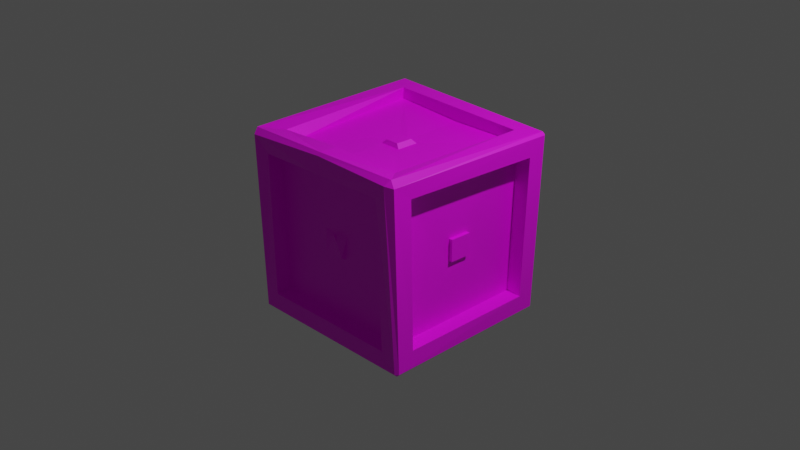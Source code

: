 # Source: box.blend  (saved by Blender 3.3.6; exported with 4.5.12 LTS)
import bpy
from mathutils import Matrix  # noqa: F401  (used for matrix-valued properties, if any)

bpy.ops.wm.read_factory_settings(use_empty=True)
scene = bpy.context.scene
scene.name = 'Scene'

# ---- collections
col_collection = bpy.data.collections.new('Collection'); scene.collection.children.link(col_collection)

# ---- images (referenced by path relative to the original .blend; pixels are not part of the script)
import os
ASSET_DIR = os.environ.get("B2B_ASSET_DIR", "")  # directory of the original .blend (textures are referenced by path, not embedded)
HERE = os.path.dirname(os.path.abspath(__file__))  # packed textures are extracted next to this script under _unpacked/

def load_image(name, relpath, width, height, colorspace="sRGB"):
    """Load a texture the original file referenced (path relative to the .blend, or extracted next to this script)."""
    p = next((c for c in (os.path.join(HERE, relpath), os.path.join(ASSET_DIR, relpath)) if relpath and os.path.exists(c)), "")
    if p:
        img = bpy.data.images.load(p, check_existing=True)
        img.name = name
    else:  # same state as the original file: an image datablock whose file is absent (Cycles renders it pink)
        img = bpy.data.images.new(name, width, height)
        img.source = "FILE"
        img.filepath = "//" + (relpath or name)
    img.colorspace_settings.name = colorspace
    return img
img_box_png = load_image('box.png', 'box.png', 1024, 1024, 'sRGB')

# ---- materials (node trees are filled in below, after node groups)
mat_box = bpy.data.materials.new('Box')
mat_box.alpha_threshold = 0.0
mat_box.use_transparent_shadow = False
mat_box.roughness = 0.5
mat_box.line_color = (0.0, 0.0, 0.0, 1.0)

# ---- material node trees
mat_box.use_nodes = True; mat_box.node_tree.nodes.clear()
_N = mat_box.node_tree.nodes; _L = mat_box.node_tree.links
n0 = _N.new('ShaderNodeOutputMaterial'); n0.name = 'Material Output'; n0.location = (300, 300)
n1 = _N.new('ShaderNodeBsdfPrincipled'); n1.name = 'Principled BSDF'; n1.location = (10, 300)
n1.distribution = 'GGX'
n1.subsurface_method = 'RANDOM_WALK_SKIN'
n1.inputs[3].default_value = 1.45
n1.inputs[27].default_value = (0.0, 0.0, 0.0, 1.0)
n1.inputs[28].default_value = 1.0
n2 = _N.new('ShaderNodeTexImage'); n2.name = 'Image Texture.001'; n2.location = (-260, 213)
n2.image = img_box_png
n2.interpolation = 'Closest'
_L.new(n1.outputs[0], n0.inputs[0])
_L.new(n2.outputs[0], n1.inputs[0])
n0.is_active_output = True

# ---- world
world_world = bpy.data.worlds.new('World'); scene.world = world_world
world_world.use_nodes = True; world_world.node_tree.nodes.clear()
_N = world_world.node_tree.nodes; _L = world_world.node_tree.links
n0 = _N.new('ShaderNodeOutputWorld'); n0.name = 'World Output'; n0.location = (300, 300)
n1 = _N.new('ShaderNodeBackground'); n1.name = 'Background'; n1.location = (10, 300)
n1.inputs[0].default_value = (0.05088, 0.05088, 0.05088, 1.0)
_L.new(n1.outputs[0], n0.inputs[0])
n0.is_active_output = True
world_world.color = (0.05088, 0.05088, 0.05088)
world_world.use_sun_shadow = False
world_world.sun_shadow_jitter_overblur = 0.0

# ---- cameras
cam_camera = bpy.data.cameras.new('Camera')
cam_camera.clip_end = 100.0
cam_camera.ortho_scale = 7.314

# ---- lights
light_light = bpy.data.lights.new('Light', 'POINT')
light_light.transmission_factor = 0.0
light_light.energy = 1000.0
light_light.shadow_soft_size = 0.1
light_light.shadow_maximum_resolution = 0.006
light_light.use_absolute_resolution = True

# ---- meshes
me_cube = bpy.data.meshes.new('Cube')
me_cube.from_pydata([(0.7792, 1.0, 0.7792), (0.7792, 0.7792, 1.0), (1.0, 0.7792, 0.7792), (0.7792, 0.7792, -1.0), (0.7792, 1.0, -0.7792), (1.0, 0.7792, -0.7792), (1.0, -0.7792, 0.7792), (0.7804, -0.7633, 0.9625), (0.7792, -1.0, 0.7792), (1.0, -0.7792, -0.7792), (0.7988, -0.9974, -0.7859), (0.7792, -0.7792, -1.0), (0.9698, 0.9698, -1.0), (0.9698, 1.0, -0.9698), (1.0, 0.9698, 0.9698), (1.0, 0.9698, -0.9698), (0.9698, 1.0, 0.9698), (0.9324, -1.034, 0.9523), (0.9698, -1.0, -0.9698), (1.0, -0.9698, -0.9698), (1.004, -0.9813, 0.9306), (0.9612, -0.9739, 1.006), (0.9698, 0.9698, 1.0), (0.9698, -0.9698, -1.0), (0.1201, 0.1201, -0.8264), (0.1201, -0.1201, -0.8264), (0.1201, -0.8264, -0.1201), (0.1512, -0.8219, 0.1292), (0.1201, 0.1201, 0.8264), (0.1201, -0.1201, 0.8264), (0.8264, 0.1201, -0.1201), (0.8264, 0.1201, 0.1201), (0.8264, -0.1201, 0.1201), (0.8264, -0.1201, -0.1201), (0.1201, 0.8264, 0.1201), (0.1201, 0.8264, -0.1201), (0.7792, 0.7792, -0.8264), (0.7792, -0.7792, -0.8264), (0.7792, -0.8264, 0.7792), (0.7657, -0.8322, -0.756), (0.7792, 0.7792, 0.8791), (0.7347, -0.7303, 0.8308), (0.8264, 0.7792, 0.7792), (0.8264, 0.7792, -0.7792), (0.8264, -0.7792, 0.7792), (0.8264, -0.7792, -0.7792), (0.7792, 0.8264, 0.7792), (0.7792, 0.8264, -0.7792), (0.1201, 0.1201, -0.8645), (0.1201, -0.1201, -0.8645), (0.1109, -0.8696, -0.09902), (0.07487, -0.8897, 0.06481), (0.07607, 0.08456, 0.8699), (0.07607, -0.0974, 0.8699), (0.8645, 0.1201, -0.1201), (0.8645, 0.1201, 0.1201), (0.8645, -0.1201, 0.1201), (0.8645, -0.1201, -0.1201), (0.1201, 0.8645, 0.1201), (0.1201, 0.8645, -0.1201), (0.0, 0.9698, -1.0), (0.0, 1.0, -0.9698), (0.0, -0.9698, 1.0), (0.0, -1.0, 0.9698), (0.0, -0.9698, -1.0), (0.0, -1.0, -0.9698), (0.0, 0.9698, 1.0), (0.0, 1.0, 0.9698), (0.0, 0.7792, -1.0), (0.0, 1.0, -0.7792), (0.0, -0.7792, 1.0), (0.0, -1.0, 0.7792), (0.0, -0.7792, -1.0), (0.0, -1.0, -0.7792), (0.0, 0.7792, 1.0), (0.0, 1.0, 0.7792), (0.0, 0.7792, -0.8264), (0.0, -0.7792, -0.8264), (0.0, -0.8264, 0.7792), (0.0, -0.8264, -0.7792), (0.0, 0.7792, 0.8527), (0.0, -0.7792, 0.8527), (0.0, 0.8264, 0.7792), (0.0, 0.8264, -0.7792), (0.0, 0.1201, -0.8264), (0.0, -0.1201, -0.8264), (0.0, -0.8264, 0.1201), (0.0, -0.8264, -0.1201), (0.0, 0.1201, 0.8264), (0.0, -0.1201, 0.8264), (0.0, 0.8264, 0.1201), (0.0, 0.8264, -0.1201), (0.0, 0.1201, -0.8645), (0.0, -0.1201, -0.8645), (0.0, -0.8645, 0.1201), (0.0, -0.8645, -0.1201), (-0.01491, 0.08456, 0.8699), (-0.01491, -0.0974, 0.8699), (0.0, 0.8645, 0.1201), (0.0, 0.8645, -0.1201), (-0.7792, 1.0, 0.7792), (-0.7792, 0.7792, 1.0), (-1.0, 0.7792, 0.7792), (-0.7792, 0.7792, -1.0), (-0.7792, 1.0, -0.7792), (-1.0, 0.7792, -0.7792), (-1.0, -0.7792, 0.7792), (-0.7804, -0.7633, 0.9625), (-0.7792, -1.0, 0.7792), (-1.0, -0.7792, -0.7792), (-0.7988, -0.9974, -0.7859), (-0.7792, -0.7792, -1.0), (-0.9698, 0.9698, -1.0), (-0.9698, 1.0, -0.9698), (-1.0, 0.9698, 0.9698), (-1.0, 0.9698, -0.9698), (-0.9698, 1.0, 0.9698), (-0.9324, -1.034, 0.9523), (-0.9698, -1.0, -0.9698), (-1.0, -0.9698, -0.9698), (-1.004, -0.9813, 0.9306), (-0.9612, -0.9739, 1.006), (-0.9698, 0.9698, 1.0), (-0.9698, -0.9698, -1.0), (-0.1201, 0.1201, -0.8264), (-0.1201, -0.1201, -0.8264), (-0.1201, -0.8264, -0.1201), (-0.1512, -0.8219, 0.1292), (-0.1201, 0.1201, 0.8264), (-0.1201, -0.1201, 0.8264), (-0.8264, 0.1201, -0.1201), (-0.8264, 0.1201, 0.1201), (-0.8264, -0.1201, 0.1201), (-0.8264, -0.1201, -0.1201), (-0.1201, 0.8264, 0.1201), (-0.1201, 0.8264, -0.1201), (-0.7792, 0.7792, -0.8264), (-0.7792, -0.7792, -0.8264), (-0.7792, -0.8264, 0.7792), (-0.7657, -0.8322, -0.756), (-0.7792, 0.7792, 0.8791), (-0.7347, -0.7303, 0.8308), (-0.8264, 0.7792, 0.7792), (-0.8264, 0.7792, -0.7792), (-0.8264, -0.7792, 0.7792), (-0.8264, -0.7792, -0.7792), (-0.7792, 0.8264, 0.7792), (-0.7792, 0.8264, -0.7792), (-0.1201, 0.1201, -0.8645), (-0.1201, -0.1201, -0.8645), (-0.1109, -0.8696, -0.09902), (-0.07487, -0.8897, 0.06481), (-0.07607, 0.08456, 0.8699), (-0.07607, -0.0974, 0.8699), (-0.8645, 0.1201, -0.1201), (-0.8645, 0.1201, 0.1201), (-0.8645, -0.1201, 0.1201), (-0.8645, -0.1201, -0.1201), (-0.1201, 0.8645, 0.1201), (-0.1201, 0.8645, -0.1201), (0.01491, 0.08456, 0.8699), (0.01491, -0.0974, 0.8699)], [], [(16, 22, 14), (12, 13, 15), (20, 21, 17), (19, 18, 23), (14, 15, 13, 16), (17, 18, 19, 20), (22, 21, 20, 14), (64, 23, 18, 65), (66, 22, 16, 67), (23, 12, 15, 19), (69, 4, 13, 61), (2, 5, 15, 14), (4, 0, 16, 13), (8, 10, 18, 17), (9, 6, 20, 19), (71, 8, 17, 63), (1, 7, 21, 22), (6, 2, 14, 20), (72, 11, 23, 64), (74, 1, 22, 66), (11, 3, 12, 23), (5, 9, 19, 15), (11, 37, 36, 3), (72, 77, 37, 11), (8, 38, 39, 10), (71, 78, 38, 8), (74, 80, 40, 1), (1, 40, 41, 7), (2, 42, 43, 5), (6, 44, 42, 2), (9, 45, 44, 6), (5, 43, 45, 9), (4, 47, 46, 0), (69, 83, 47, 4), (25, 24, 36, 37), (85, 25, 37, 77), (27, 26, 39, 38), (86, 27, 38, 78), (88, 28, 40, 80), (28, 29, 41, 40), (31, 30, 43, 42), (32, 31, 42, 44), (33, 32, 44, 45), (30, 33, 45, 43), (35, 34, 46, 47), (91, 35, 47, 83), (92, 48, 49, 93), (25, 49, 48, 24), (85, 93, 49, 25), (27, 51, 50, 26), (86, 94, 51, 27), (88, 96, 52, 28), (28, 52, 53, 29), (54, 55, 56, 57), (31, 55, 54, 30), (32, 56, 55, 31), (33, 57, 56, 32), (30, 54, 57, 33), (99, 98, 58, 59), (35, 59, 58, 34), (91, 99, 59, 35), (34, 58, 98, 90), (29, 53, 97, 89), (52, 96, 97, 53), (26, 50, 95, 87), (50, 51, 94, 95), (24, 48, 92, 84), (34, 90, 82, 46), (29, 89, 81, 41), (26, 87, 79, 39), (24, 84, 76, 36), (0, 46, 82, 75), (7, 41, 81, 70), (10, 39, 79, 73), (3, 36, 76, 68), (0, 75, 67, 16), (10, 73, 65, 18), (7, 70, 62, 21), (3, 68, 60, 12), (21, 62, 63, 17), (12, 60, 61, 13), (116, 114, 122), (112, 115, 113), (120, 117, 121), (119, 123, 118), (114, 116, 113, 115), (117, 120, 119, 118), (122, 114, 120, 121), (64, 65, 118, 123), (66, 67, 116, 122), (123, 119, 115, 112), (69, 61, 113, 104), (102, 114, 115, 105), (104, 113, 116, 100), (108, 117, 118, 110), (109, 119, 120, 106), (71, 63, 117, 108), (101, 122, 121, 107), (106, 120, 114, 102), (72, 64, 123, 111), (74, 66, 122, 101), (111, 123, 112, 103), (105, 115, 119, 109), (111, 103, 136, 137), (72, 111, 137, 77), (108, 110, 139, 138), (71, 108, 138, 78), (74, 101, 140, 80), (101, 107, 141, 140), (102, 105, 143, 142), (106, 102, 142, 144), (109, 106, 144, 145), (105, 109, 145, 143), (104, 100, 146, 147), (69, 104, 147, 83), (125, 137, 136, 124), (85, 77, 137, 125), (127, 138, 139, 126), (86, 78, 138, 127), (88, 80, 140, 128), (128, 140, 141, 129), (131, 142, 143, 130), (132, 144, 142, 131), (133, 145, 144, 132), (130, 143, 145, 133), (135, 147, 146, 134), (91, 83, 147, 135), (92, 93, 149, 148), (125, 124, 148, 149), (85, 125, 149, 93), (127, 126, 150, 151), (86, 127, 151, 94), (88, 128, 152, 160), (128, 129, 153, 152), (154, 157, 156, 155), (131, 130, 154, 155), (132, 131, 155, 156), (133, 132, 156, 157), (130, 133, 157, 154), (99, 159, 158, 98), (135, 134, 158, 159), (91, 135, 159, 99), (134, 90, 98, 158), (129, 89, 161, 153), (152, 153, 161, 160), (126, 87, 95, 150), (150, 95, 94, 151), (124, 84, 92, 148), (134, 146, 82, 90), (129, 141, 81, 89), (126, 139, 79, 87), (124, 136, 76, 84), (100, 75, 82, 146), (107, 70, 81, 141), (110, 73, 79, 139), (103, 68, 76, 136), (100, 116, 67, 75), (110, 118, 65, 73), (107, 121, 62, 70), (103, 112, 60, 68), (121, 117, 63, 62), (112, 113, 61, 60)])
_uv = me_cube.uv_layers.new(name='UVMap')
_uv.uv.foreach_set('vector', [0.7167, 0.9918, 0.7167, 0.977, 0.7315, 0.977, 0.7167, 0.977, 0.7167, 0.9918, 0.7315, 0.977, 0.7335, 0.9575, 0.7124, 0.9946, 0.6983, 0.9682, 0.7315, 0.02352, 0.7167, 0.00868, 0.7167, 0.02352, 0.7315, 0.9768, 0.7315, 0.02333, 0.7167, 0.02333, 0.7167, 0.9768, 0.9629, 0.9682, 0.9813, 0.02333, 0.9961, 0.02333, 0.9981, 0.9575, 0.977, 0.9916, 0.02149, 0.9946, 0.01785, 0.9575, 0.977, 0.9768, 0.24, 0.02352, 0.7167, 0.02352, 0.7167, 0.00868, 0.24, 0.00868, 0.5108, 0.977, 0.9875, 0.977, 0.9875, 0.9918, 0.5108, 0.9918, 0.7167, 0.02352, 0.7167, 0.977, 0.7315, 0.977, 0.7315, 0.02352, 0.5066, 0.117, 0.8897, 0.117, 0.9834, 0.02333, 0.5066, 0.02333, 0.8833, 0.8831, 0.8833, 0.117, 0.977, 0.02333, 0.977, 0.9768, 0.8897, 0.117, 0.8897, 0.8831, 0.9834, 0.9768, 0.9834, 0.02333, 0.8876, 0.8831, 0.8972, 0.1137, 0.9813, 0.02333, 0.9629, 0.9682, 0.1172, 0.117, 0.1172, 0.8831, 0.01785, 0.9575, 0.02352, 0.02333, 0.24, 0.8831, 0.623, 0.8831, 0.6983, 0.9682, 0.24, 0.9768, 0.8938, 0.8833, 0.8944, 0.125, 0.9833, 0.02149, 0.9875, 0.977, 0.1172, 0.8831, 0.8833, 0.8831, 0.977, 0.9768, 0.01785, 0.9575, 0.5, 0.1485, 0.9017, 0.1485, 1.0, 0.05022, 0.5, 0.05022, 0.5108, 0.8833, 0.8938, 0.8833, 0.9875, 0.977, 0.5108, 0.977, 0.9017, 0.1485, 0.9017, 0.952, 1.0, 1.05, 1.0, 0.05022, 0.8833, 0.117, 0.1172, 0.117, 0.02352, 0.02333, 0.977, 0.02333, 0.1485, 0.4552, 0.1485, 0.5448, 0.952, 0.5448, 0.952, 0.4552, 0.5, 0.4552, 0.5, 0.5448, 0.9017, 0.5448, 0.9017, 0.4552, 0.2733, 0.8831, 0.3586, 0.8831, 0.3557, 0.1284, 0.2745, 0.1137, 0.24, 0.00868, 0.24, 0.09401, 0.623, 0.09401, 0.623, 0.00868, 0.5108, 0.9916, 0.5108, 0.9192, 0.8938, 0.9322, 0.8938, 0.9916, 1.154, 0.9916, 1.154, 0.9322, 0.4121, 0.9084, 0.3959, 0.9732, 0.7315, 0.8831, 0.6462, 0.8831, 0.6462, 0.117, 0.7315, 0.117, 0.7315, 0.1172, 0.6462, 0.1172, 0.6462, 0.8833, 0.7315, 0.8833, 0.7315, 0.117, 0.6462, 0.117, 0.6462, 0.8831, 0.7315, 0.8831, 0.7315, 0.8833, 0.6462, 0.8833, 0.6462, 0.1172, 0.7315, 0.1172, 1.258, 0.117, 1.173, 0.117, 1.173, 0.8831, 1.258, 0.8831, 0.5066, 0.9918, 0.5066, 0.9065, 0.8897, 0.9065, 0.8897, 0.9918, 0.5619, 0.4883, 0.5619, 0.6122, 0.9017, 0.952, 0.9017, 0.1485, 0.5, 0.4883, 0.5619, 0.4883, 0.9017, 0.1485, 0.5, 0.1485, 0.5789, 0.5636, 0.5636, 0.441, 0.8809, 0.1284, 0.8876, 0.8831, 0.5046, 0.5591, 0.5789, 0.5636, 0.8876, 0.8831, 0.5046, 0.8831, 0.5108, 0.5593, 0.5699, 0.5593, 0.8938, 0.8833, 0.5108, 0.8833, 0.5699, 0.5593, 0.5699, 0.4412, 0.8719, 0.1412, 0.8938, 0.8833, 0.5593, 0.5591, 0.5593, 0.441, 0.8833, 0.117, 0.8833, 0.8831, 0.4412, 0.5591, 0.5593, 0.5591, 0.8833, 0.8831, 0.1172, 0.8831, 0.4412, 0.441, 0.4412, 0.5591, 0.1172, 0.8831, 0.1172, 0.117, 0.5593, 0.441, 0.4412, 0.441, 0.1172, 0.117, 0.8833, 0.117, 0.5657, 0.441, 0.5657, 0.5591, 0.8897, 0.8831, 0.8897, 0.117, 0.5066, 0.441, 0.5657, 0.441, 0.8897, 0.117, 0.5066, 0.117, 0.24, 0.5593, 0.299, 0.5593, 0.299, 0.4412, 0.24, 0.4412, 0.4412, 0.09382, 0.4412, 0.07512, 0.5593, 0.07512, 0.5593, 0.09382, 0.24, 0.09382, 0.24, 0.07512, 0.299, 0.07512, 0.299, 0.09382, 0.3608, 0.5636, 0.3275, 0.5319, 0.3374, 0.4514, 0.3586, 0.441, 0.5046, 0.09401, 0.5046, 0.07531, 0.5414, 0.06291, 0.5789, 0.0962, 0.5108, 0.9063, 0.5035, 0.9276, 0.5482, 0.9276, 0.5699, 0.9063, 0.5699, 0.5593, 0.5482, 0.5418, 0.5482, 0.4524, 0.5699, 0.4412, 0.5593, 0.441, 0.5593, 0.5591, 0.4412, 0.5591, 0.4412, 0.441, 0.6462, 0.5591, 0.6649, 0.5591, 0.6649, 0.441, 0.6462, 0.441, 0.6462, 0.4412, 0.6649, 0.4412, 0.6649, 0.5593, 0.6462, 0.5593, 0.6462, 0.441, 0.6649, 0.441, 0.6649, 0.5591, 0.6462, 0.5591, 0.6462, 0.5593, 0.6649, 0.5593, 0.6649, 0.4412, 0.6462, 0.4412, 0.24, 0.441, 0.24, 0.5591, 0.299, 0.5591, 0.299, 0.441, 0.9065, 0.441, 0.9252, 0.441, 0.9252, 0.5591, 0.9065, 0.5591, 0.24, 0.9065, 0.24, 0.9252, 0.299, 0.9252, 0.299, 0.9065, 0.299, 0.9065, 0.299, 0.9252, 0.24, 0.9252, 0.24, 0.9065, 0.5699, 0.9063, 0.5482, 0.9276, 0.5035, 0.9276, 0.5108, 0.9063, 0.5482, 0.5418, 0.5035, 0.5418, 0.5035, 0.4524, 0.5482, 0.4524, 0.5636, 0.09401, 0.5591, 0.0728, 0.5046, 0.07531, 0.5046, 0.09401, 0.5591, 0.4514, 0.5414, 0.5319, 0.5046, 0.5591, 0.5046, 0.441, 0.299, 0.09382, 0.299, 0.07512, 0.24, 0.07512, 0.24, 0.09382, 0.5657, 0.5591, 0.5066, 0.5591, 0.5066, 0.8831, 0.8897, 0.8831, 0.5699, 0.4412, 0.5108, 0.4412, 0.5108, 0.1172, 0.8719, 0.1412, 0.5636, 0.441, 0.5046, 0.441, 0.5046, 0.117, 0.8809, 0.1284, 0.5619, 0.6122, 0.5, 0.6122, 0.5, 0.952, 0.9017, 0.952, 0.8897, 0.9918, 0.8897, 0.9065, 0.5066, 0.9065, 0.5066, 0.9918, 0.6236, 0.9732, 0.6011, 0.9084, 0.24, 0.9192, 0.24, 0.9916, 0.8972, 0.009938, 0.8809, 0.09116, 0.5046, 0.09401, 0.5046, 0.00868, 0.623, 0.008489, 0.623, 0.09382, 0.24, 0.09382, 0.24, 0.008489, 0.8897, 0.8831, 0.5066, 0.8831, 0.5066, 0.9768, 0.9834, 0.9768, 0.6326, 0.1137, 0.24, 0.117, 0.24, 0.02333, 0.7167, 0.02333, 0.8944, 0.125, 0.5108, 0.1172, 0.5108, 0.02352, 0.9833, 0.02149, 0.9017, 0.952, 0.5, 0.952, 0.5, 1.05, 1.0, 1.05, 0.9833, 0.02149, 0.5108, 0.02352, 0.5108, 0.00868, 0.9691, -0.008201, 0.7167, 0.977, 0.24, 0.977, 0.24, 0.9918, 0.7167, 0.9918, 0.7167, 0.9918, 0.7315, 0.977, 0.7167, 0.977, 0.7167, 0.977, 0.7315, 0.977, 0.7167, 0.9918, 0.7335, 0.9575, 0.6983, 0.9682, 0.7124, 0.9946, 0.7315, 0.02352, 0.7167, 0.02352, 0.7167, 0.00868, 0.7315, 0.9768, 0.7167, 0.9768, 0.7167, 0.02333, 0.7315, 0.02333, 0.9629, 0.9682, 0.9981, 0.9575, 0.9961, 0.02333, 0.9813, 0.02333, 0.977, 0.9916, 0.977, 0.9768, 0.01785, 0.9575, 0.02149, 0.9946, 0.24, 0.02352, 0.24, 0.00868, 0.7167, 0.00868, 0.7167, 0.02352, 0.5108, 0.977, 0.5108, 0.9918, 0.9875, 0.9918, 0.9875, 0.977, 0.7167, 0.02352, 0.7315, 0.02352, 0.7315, 0.977, 0.7167, 0.977, 0.5066, 0.117, 0.5066, 0.02333, 0.9834, 0.02333, 0.8897, 0.117, 0.8833, 0.8831, 0.977, 0.9768, 0.977, 0.02333, 0.8833, 0.117, 0.8897, 0.117, 0.9834, 0.02333, 0.9834, 0.9768, 0.8897, 0.8831, 0.8876, 0.8831, 0.9629, 0.9682, 0.9813, 0.02333, 0.8972, 0.1137, 0.1172, 0.117, 0.02352, 0.02333, 0.01785, 0.9575, 0.1172, 0.8831, 0.24, 0.8831, 0.24, 0.9768, 0.6983, 0.9682, 0.623, 0.8831, 0.8938, 0.8833, 0.9875, 0.977, 0.9833, 0.02149, 0.8944, 0.125, 0.1172, 0.8831, 0.01785, 0.9575, 0.977, 0.9768, 0.8833, 0.8831, 0.5, 0.1485, 0.5, 0.05022, 0.0, 0.05022, 0.09826, 0.1485, 0.5108, 0.8833, 0.5108, 0.977, 0.9875, 0.977, 0.8938, 0.8833, 0.09826, 0.1485, 0.0, 0.05022, 0.0, 1.05, 0.09826, 0.952, 0.8833, 0.117, 0.977, 0.02333, 0.02352, 0.02333, 0.1172, 0.117, 0.1485, 0.4552, 0.952, 0.4552, 0.952, 0.5448, 0.1485, 0.5448, 0.5, 0.4552, 0.09826, 0.4552, 0.09826, 0.5448, 0.5, 0.5448, 0.2733, 0.8831, 0.2745, 0.1137, 0.3557, 0.1284, 0.3586, 0.8831, 0.24, 0.00868, 0.623, 0.00868, 0.623, 0.09401, 0.24, 0.09401, 0.5108, 0.9916, 0.8938, 0.9916, 0.8938, 0.9322, 0.5108, 0.9192, 1.154, 0.9916, 0.3959, 0.9732, 0.4121, 0.9084, 1.154, 0.9322, 0.7315, 0.8831, 0.7315, 0.117, 0.6462, 0.117, 0.6462, 0.8831, 0.7315, 0.1172, 0.7315, 0.8833, 0.6462, 0.8833, 0.6462, 0.1172, 0.7315, 0.117, 0.7315, 0.8831, 0.6462, 0.8831, 0.6462, 0.117, 0.7315, 0.8833, 0.7315, 0.1172, 0.6462, 0.1172, 0.6462, 0.8833, 1.258, 0.117, 1.258, 0.8831, 1.173, 0.8831, 1.173, 0.117, 0.5066, 0.9918, 0.8897, 0.9918, 0.8897, 0.9065, 0.5066, 0.9065, 0.4381, 0.4883, 0.09826, 0.1485, 0.09826, 0.952, 0.4381, 0.6122, 0.5, 0.4883, 0.5, 0.1485, 0.09826, 0.1485, 0.4381, 0.4883, 0.5789, 0.5636, 0.8876, 0.8831, 0.8809, 0.1284, 0.5636, 0.441, 0.5046, 0.5591, 0.5046, 0.8831, 0.8876, 0.8831, 0.5789, 0.5636, 0.5108, 0.5593, 0.5108, 0.8833, 0.8938, 0.8833, 0.5699, 0.5593, 0.5699, 0.5593, 0.8938, 0.8833, 0.8719, 0.1412, 0.5699, 0.4412, 0.5593, 0.5591, 0.8833, 0.8831, 0.8833, 0.117, 0.5593, 0.441, 0.4412, 0.5591, 0.1172, 0.8831, 0.8833, 0.8831, 0.5593, 0.5591, 0.4412, 0.441, 0.1172, 0.117, 0.1172, 0.8831, 0.4412, 0.5591, 0.5593, 0.441, 0.8833, 0.117, 0.1172, 0.117, 0.4412, 0.441, 0.5657, 0.441, 0.8897, 0.117, 0.8897, 0.8831, 0.5657, 0.5591, 0.5066, 0.441, 0.5066, 0.117, 0.8897, 0.117, 0.5657, 0.441, 0.24, 0.5593, 0.24, 0.4412, 0.299, 0.4412, 0.299, 0.5593, 0.4412, 0.09382, 0.5593, 0.09382, 0.5593, 0.07512, 0.4412, 0.07512, 0.24, 0.09382, 0.299, 0.09382, 0.299, 0.07512, 0.24, 0.07512, 0.3608, 0.5636, 0.3586, 0.441, 0.3374, 0.4514, 0.3275, 0.5319, 0.5046, 0.09401, 0.5789, 0.0962, 0.5414, 0.06291, 0.5046, 0.07531, 0.5108, 0.9063, 0.5699, 0.9063, 0.5482, 0.9276, 0.5035, 0.9276, 0.5699, 0.5593, 0.5699, 0.4412, 0.5482, 0.4524, 0.5482, 0.5418, 0.5593, 0.441, 0.4412, 0.441, 0.4412, 0.5591, 0.5593, 0.5591, 0.6462, 0.5591, 0.6462, 0.441, 0.6649, 0.441, 0.6649, 0.5591, 0.6462, 0.4412, 0.6462, 0.5593, 0.6649, 0.5593, 0.6649, 0.4412, 0.6462, 0.441, 0.6462, 0.5591, 0.6649, 0.5591, 0.6649, 0.441, 0.6462, 0.5593, 0.6462, 0.4412, 0.6649, 0.4412, 0.6649, 0.5593, 0.24, 0.441, 0.299, 0.441, 0.299, 0.5591, 0.24, 0.5591, 0.9065, 0.441, 0.9065, 0.5591, 0.9252, 0.5591, 0.9252, 0.441, 0.24, 0.9065, 0.299, 0.9065, 0.299, 0.9252, 0.24, 0.9252, 0.299, 0.9065, 0.24, 0.9065, 0.24, 0.9252, 0.299, 0.9252, 0.5699, 0.9063, 0.5108, 0.9063, 0.5035, 0.9276, 0.5482, 0.9276, 0.5482, 0.5418, 0.5482, 0.4524, 0.5035, 0.4524, 0.5035, 0.5418, 0.5636, 0.09401, 0.5046, 0.09401, 0.5046, 0.07531, 0.5591, 0.0728, 0.5591, 0.4514, 0.5046, 0.441, 0.5046, 0.5591, 0.5414, 0.5319, 0.299, 0.09382, 0.24, 0.09382, 0.24, 0.07512, 0.299, 0.07512, 0.5657, 0.5591, 0.8897, 0.8831, 0.5066, 0.8831, 0.5066, 0.5591, 0.5699, 0.4412, 0.8719, 0.1412, 0.5108, 0.1172, 0.5108, 0.4412, 0.5636, 0.441, 0.8809, 0.1284, 0.5046, 0.117, 0.5046, 0.441, 0.4381, 0.6122, 0.09826, 0.952, 0.5, 0.952, 0.5, 0.6122, 0.8897, 0.9918, 0.5066, 0.9918, 0.5066, 0.9065, 0.8897, 0.9065, 0.6236, 0.9732, 0.24, 0.9916, 0.24, 0.9192, 0.6011, 0.9084, 0.8972, 0.009938, 0.5046, 0.00868, 0.5046, 0.09401, 0.8809, 0.09116, 0.623, 0.008489, 0.24, 0.008489, 0.24, 0.09382, 0.623, 0.09382, 0.8897, 0.8831, 0.9834, 0.9768, 0.5066, 0.9768, 0.5066, 0.8831, 0.6326, 0.1137, 0.7167, 0.02333, 0.24, 0.02333, 0.24, 0.117, 0.8944, 0.125, 0.9833, 0.02149, 0.5108, 0.02352, 0.5108, 0.1172, 0.09826, 0.952, 0.0, 1.05, 0.5, 1.05, 0.5, 0.952, 0.9833, 0.02149, 0.9691, -0.008201, 0.5108, 0.00868, 0.5108, 0.02352, 0.7167, 0.977, 0.7167, 0.9918, 0.24, 0.9918, 0.24, 0.977])
me_cube.materials.append(mat_box)
me_cube.use_mirror_vertex_groups = False
me_cube.update()

# ---- objects
ob_cube = bpy.data.objects.new('Cube', me_cube)
ob_light = bpy.data.objects.new('Light', light_light)
ob_camera = bpy.data.objects.new('Camera', cam_camera)

# ---- transforms, parenting, visibility, modifiers, constraints
ob_cube.location = (0.0, 0.0, 0.0)
ob_cube.lock_rotations_4d = False
ob_cube.empty_display_type = 'ARROWS'
ob_cube.lineart.crease_threshold = 0.0
_m = ob_cube.modifiers.new('SimpleDeform', 'SIMPLE_DEFORM')
_m.deform_axis = 'Y'
_m.factor = 0.05934
_m.angle = 0.05934
ob_light.location = (4.076, 1.005, 5.904)
ob_light.rotation_euler = (0.6503, 0.05522, 1.866)
ob_light.lock_rotations_4d = False
ob_light.empty_display_type = 'ARROWS'
ob_light.color = (0.0, 0.0, 0.0, 0.0)
ob_light.lineart.crease_threshold = 0.0
ob_camera.location = (7.359, -6.926, 4.958)
ob_camera.rotation_euler = (1.109, 0.0, 0.8149)
ob_camera.lock_rotations_4d = False
ob_camera.empty_display_type = 'ARROWS'
ob_camera.color = (0.0, 0.0, 0.0, 0.0)
ob_camera.display_type = 'WIRE'
ob_camera.lineart.crease_threshold = 0.0

# ---- collection membership
col_collection.objects.link(ob_cube)
col_collection.objects.link(ob_light)
col_collection.objects.link(ob_camera)

# ---- scene / render settings (as saved in the file)
scene.camera = ob_camera
scene.frame_start = 1; scene.frame_end = 250; scene.frame_set(1)
scene.render.engine = 'BLENDER_EEVEE_NEXT'
scene.cycles.sampling_pattern = 'TABULATED_SOBOL'
scene.cycles.use_light_tree = False
scene.view_settings.view_transform = 'Filmic'
bpy.context.view_layer.update()

